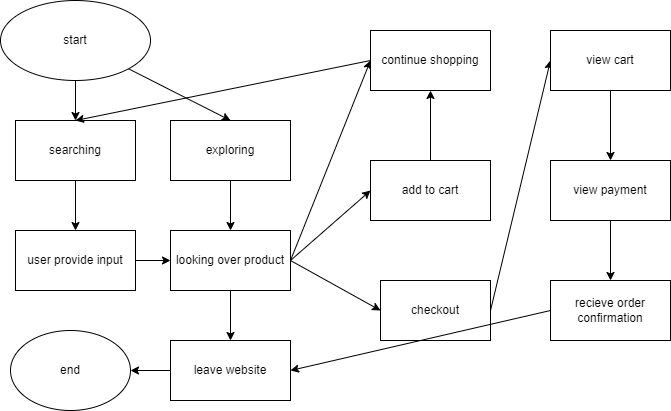

The diagram above was exported from draw.io. Its source (the exported page's mxGraphModel, read from the mxfile embedded in the PNG):
<mxGraphModel dx="1142" dy="396" grid="1" gridSize="10" guides="1" tooltips="1" connect="1" arrows="1" fold="1" page="1" pageScale="1" pageWidth="850" pageHeight="1100" math="0" shadow="0">
  <root>
    <mxCell id="0" />
    <mxCell id="1" parent="0" />
    <mxCell id="3" style="edgeStyle=none;html=1;exitX=0.5;exitY=1;exitDx=0;exitDy=0;" edge="1" parent="1" source="2">
      <mxGeometry relative="1" as="geometry">
        <mxPoint x="105" y="130" as="targetPoint" />
      </mxGeometry>
    </mxCell>
    <mxCell id="5" style="edgeStyle=none;html=1;exitX=1;exitY=1;exitDx=0;exitDy=0;entryX=0.5;entryY=0;entryDx=0;entryDy=0;" edge="1" parent="1" source="2" target="6">
      <mxGeometry relative="1" as="geometry">
        <mxPoint x="290" y="120" as="targetPoint" />
      </mxGeometry>
    </mxCell>
    <mxCell id="2" value="start" style="ellipse;whiteSpace=wrap;html=1;" vertex="1" parent="1">
      <mxGeometry x="30" y="10" width="150" height="80" as="geometry" />
    </mxCell>
    <mxCell id="7" style="edgeStyle=none;html=1;exitX=0.5;exitY=1;exitDx=0;exitDy=0;" edge="1" parent="1" source="4">
      <mxGeometry relative="1" as="geometry">
        <mxPoint x="105" y="240" as="targetPoint" />
      </mxGeometry>
    </mxCell>
    <mxCell id="4" value="searching" style="whiteSpace=wrap;html=1;" vertex="1" parent="1">
      <mxGeometry x="45" y="130" width="120" height="60" as="geometry" />
    </mxCell>
    <mxCell id="9" style="edgeStyle=none;html=1;exitX=0.5;exitY=1;exitDx=0;exitDy=0;" edge="1" parent="1" source="6">
      <mxGeometry relative="1" as="geometry">
        <mxPoint x="260" y="240" as="targetPoint" />
      </mxGeometry>
    </mxCell>
    <mxCell id="6" value="exploring" style="whiteSpace=wrap;html=1;" vertex="1" parent="1">
      <mxGeometry x="200" y="130" width="120" height="60" as="geometry" />
    </mxCell>
    <mxCell id="10" style="edgeStyle=none;html=1;exitX=1;exitY=0.5;exitDx=0;exitDy=0;" edge="1" parent="1" source="8">
      <mxGeometry relative="1" as="geometry">
        <mxPoint x="200" y="270" as="targetPoint" />
      </mxGeometry>
    </mxCell>
    <mxCell id="8" value="user provide input" style="whiteSpace=wrap;html=1;" vertex="1" parent="1">
      <mxGeometry x="45" y="240" width="120" height="60" as="geometry" />
    </mxCell>
    <mxCell id="12" style="edgeStyle=none;html=1;exitX=1;exitY=0.5;exitDx=0;exitDy=0;" edge="1" parent="1" source="11">
      <mxGeometry relative="1" as="geometry">
        <mxPoint x="400" y="70" as="targetPoint" />
      </mxGeometry>
    </mxCell>
    <mxCell id="14" style="edgeStyle=none;html=1;exitX=1;exitY=0.5;exitDx=0;exitDy=0;" edge="1" parent="1" source="11">
      <mxGeometry relative="1" as="geometry">
        <mxPoint x="400" y="200" as="targetPoint" />
      </mxGeometry>
    </mxCell>
    <mxCell id="18" style="edgeStyle=none;html=1;exitX=1;exitY=0.5;exitDx=0;exitDy=0;" edge="1" parent="1" source="11">
      <mxGeometry relative="1" as="geometry">
        <mxPoint x="410" y="320" as="targetPoint" />
      </mxGeometry>
    </mxCell>
    <mxCell id="22" style="edgeStyle=none;html=1;exitX=0.5;exitY=1;exitDx=0;exitDy=0;" edge="1" parent="1" source="11">
      <mxGeometry relative="1" as="geometry">
        <mxPoint x="260" y="350" as="targetPoint" />
      </mxGeometry>
    </mxCell>
    <mxCell id="11" value="looking over product" style="whiteSpace=wrap;html=1;" vertex="1" parent="1">
      <mxGeometry x="200" y="240" width="120" height="60" as="geometry" />
    </mxCell>
    <mxCell id="16" style="edgeStyle=none;html=1;exitX=0;exitY=0.5;exitDx=0;exitDy=0;entryX=0.5;entryY=0;entryDx=0;entryDy=0;" edge="1" parent="1" source="13" target="4">
      <mxGeometry relative="1" as="geometry" />
    </mxCell>
    <mxCell id="13" value="continue shopping" style="whiteSpace=wrap;html=1;" vertex="1" parent="1">
      <mxGeometry x="400" y="40" width="120" height="60" as="geometry" />
    </mxCell>
    <mxCell id="17" style="edgeStyle=none;html=1;exitX=0.5;exitY=0;exitDx=0;exitDy=0;entryX=0.5;entryY=1;entryDx=0;entryDy=0;" edge="1" parent="1" source="15" target="13">
      <mxGeometry relative="1" as="geometry" />
    </mxCell>
    <mxCell id="15" value="add to cart" style="whiteSpace=wrap;html=1;" vertex="1" parent="1">
      <mxGeometry x="400" y="170" width="120" height="60" as="geometry" />
    </mxCell>
    <mxCell id="20" style="edgeStyle=none;html=1;exitX=1;exitY=0.5;exitDx=0;exitDy=0;" edge="1" parent="1" source="19">
      <mxGeometry relative="1" as="geometry">
        <mxPoint x="580" y="70" as="targetPoint" />
      </mxGeometry>
    </mxCell>
    <mxCell id="19" value="checkout" style="whiteSpace=wrap;html=1;" vertex="1" parent="1">
      <mxGeometry x="410" y="290" width="110" height="60" as="geometry" />
    </mxCell>
    <mxCell id="25" value="" style="edgeStyle=none;html=1;" edge="1" parent="1" source="21">
      <mxGeometry relative="1" as="geometry">
        <mxPoint x="640" y="170" as="targetPoint" />
      </mxGeometry>
    </mxCell>
    <mxCell id="21" value="view cart" style="whiteSpace=wrap;html=1;" vertex="1" parent="1">
      <mxGeometry x="580" y="40" width="120" height="60" as="geometry" />
    </mxCell>
    <mxCell id="30" style="edgeStyle=none;html=1;exitX=0;exitY=0.5;exitDx=0;exitDy=0;" edge="1" parent="1" source="23">
      <mxGeometry relative="1" as="geometry">
        <mxPoint x="160" y="380" as="targetPoint" />
      </mxGeometry>
    </mxCell>
    <mxCell id="23" value="leave website" style="whiteSpace=wrap;html=1;" vertex="1" parent="1">
      <mxGeometry x="200" y="350" width="120" height="60" as="geometry" />
    </mxCell>
    <mxCell id="28" style="edgeStyle=none;html=1;exitX=0.5;exitY=1;exitDx=0;exitDy=0;entryX=0.5;entryY=0;entryDx=0;entryDy=0;" edge="1" parent="1" source="26" target="27">
      <mxGeometry relative="1" as="geometry" />
    </mxCell>
    <mxCell id="26" value="view payment" style="whiteSpace=wrap;html=1;" vertex="1" parent="1">
      <mxGeometry x="580" y="170" width="120" height="60" as="geometry" />
    </mxCell>
    <mxCell id="29" style="edgeStyle=none;html=1;exitX=0;exitY=0.5;exitDx=0;exitDy=0;entryX=1;entryY=0.5;entryDx=0;entryDy=0;" edge="1" parent="1" source="27" target="23">
      <mxGeometry relative="1" as="geometry" />
    </mxCell>
    <mxCell id="27" value="recieve order&lt;br&gt;confirmation" style="whiteSpace=wrap;html=1;" vertex="1" parent="1">
      <mxGeometry x="580" y="290" width="120" height="60" as="geometry" />
    </mxCell>
    <mxCell id="31" value="end" style="ellipse;whiteSpace=wrap;html=1;" vertex="1" parent="1">
      <mxGeometry x="40" y="340" width="120" height="80" as="geometry" />
    </mxCell>
  </root>
</mxGraphModel>